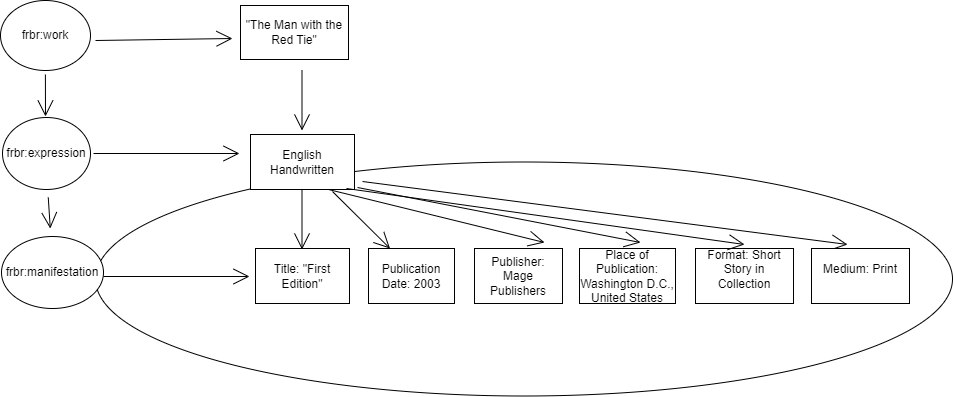

The diagram above was exported from draw.io. Its source (the exported page's mxGraphModel, read from the mxfile embedded in the PNG):
<mxGraphModel dx="1902" dy="673" grid="0" gridSize="10" guides="1" tooltips="1" connect="1" arrows="1" fold="1" page="0" pageScale="1" pageWidth="850" pageHeight="1100" math="0" shadow="0">
  <root>
    <mxCell id="0" />
    <mxCell id="1" parent="0" />
    <mxCell id="kq-vwrp6ArbwAMoANb0l-24" value="" style="ellipse;whiteSpace=wrap;html=1;" parent="1" vertex="1">
      <mxGeometry x="-33" y="161.5" width="857" height="234" as="geometry" />
    </mxCell>
    <mxCell id="kq-vwrp6ArbwAMoANb0l-1" value="frbr:work" style="ellipse;whiteSpace=wrap;html=1;" parent="1" vertex="1">
      <mxGeometry x="-128" width="90" height="70" as="geometry" />
    </mxCell>
    <mxCell id="kq-vwrp6ArbwAMoANb0l-2" value="" style="edgeStyle=none;orthogonalLoop=1;jettySize=auto;html=1;rounded=0;endArrow=open;startSize=14;endSize=14;sourcePerimeterSpacing=8;targetPerimeterSpacing=8;curved=1;" parent="1" edge="1">
      <mxGeometry width="140" relative="1" as="geometry">
        <mxPoint x="-33" y="40" as="sourcePoint" />
        <mxPoint x="104" y="38" as="targetPoint" />
        <Array as="points" />
      </mxGeometry>
    </mxCell>
    <mxCell id="kq-vwrp6ArbwAMoANb0l-3" value="&quot;The Man with the Red Tie&quot;" style="rounded=0;whiteSpace=wrap;html=1;" parent="1" vertex="1">
      <mxGeometry x="112" y="5" width="108" height="54" as="geometry" />
    </mxCell>
    <mxCell id="kq-vwrp6ArbwAMoANb0l-15" value="" style="edgeStyle=none;curved=1;rounded=0;orthogonalLoop=1;jettySize=auto;html=1;endArrow=open;startSize=14;endSize=14;sourcePerimeterSpacing=8;targetPerimeterSpacing=8;" parent="1" source="kq-vwrp6ArbwAMoANb0l-5" target="kq-vwrp6ArbwAMoANb0l-14" edge="1">
      <mxGeometry relative="1" as="geometry" />
    </mxCell>
    <mxCell id="kq-vwrp6ArbwAMoANb0l-5" value="frbr:expression" style="ellipse;whiteSpace=wrap;html=1;" parent="1" vertex="1">
      <mxGeometry x="-126" y="117" width="88" height="72" as="geometry" />
    </mxCell>
    <mxCell id="kq-vwrp6ArbwAMoANb0l-6" value="" style="edgeStyle=none;orthogonalLoop=1;jettySize=auto;html=1;rounded=0;endArrow=open;startSize=14;endSize=14;sourcePerimeterSpacing=8;targetPerimeterSpacing=8;curved=1;" parent="1" edge="1">
      <mxGeometry width="140" relative="1" as="geometry">
        <mxPoint x="-83.1" y="74" as="sourcePoint" />
        <mxPoint x="-83" y="116" as="targetPoint" />
        <Array as="points" />
      </mxGeometry>
    </mxCell>
    <mxCell id="kq-vwrp6ArbwAMoANb0l-7" value="" style="edgeStyle=none;orthogonalLoop=1;jettySize=auto;html=1;rounded=0;endArrow=open;startSize=14;endSize=14;sourcePerimeterSpacing=8;targetPerimeterSpacing=8;curved=1;" parent="1" edge="1">
      <mxGeometry width="140" relative="1" as="geometry">
        <mxPoint x="-35" y="153" as="sourcePoint" />
        <mxPoint x="111" y="153" as="targetPoint" />
        <Array as="points" />
      </mxGeometry>
    </mxCell>
    <mxCell id="kq-vwrp6ArbwAMoANb0l-8" value="" style="edgeStyle=none;orthogonalLoop=1;jettySize=auto;html=1;rounded=0;endArrow=open;startSize=14;endSize=14;sourcePerimeterSpacing=8;targetPerimeterSpacing=8;curved=1;" parent="1" edge="1">
      <mxGeometry width="140" relative="1" as="geometry">
        <mxPoint x="173.5" y="70" as="sourcePoint" />
        <mxPoint x="173.5" y="130" as="targetPoint" />
        <Array as="points" />
      </mxGeometry>
    </mxCell>
    <mxCell id="kq-vwrp6ArbwAMoANb0l-10" value="English Handwritten" style="rounded=0;whiteSpace=wrap;html=1;" parent="1" vertex="1">
      <mxGeometry x="122" y="134" width="104" height="55" as="geometry" />
    </mxCell>
    <mxCell id="kq-vwrp6ArbwAMoANb0l-14" value="frbr:manifestation" style="ellipse;whiteSpace=wrap;html=1;" parent="1" vertex="1">
      <mxGeometry x="-127" y="236" width="102" height="72" as="geometry" />
    </mxCell>
    <mxCell id="kq-vwrp6ArbwAMoANb0l-17" value="" style="edgeStyle=none;orthogonalLoop=1;jettySize=auto;html=1;rounded=0;endArrow=open;startSize=14;endSize=14;sourcePerimeterSpacing=8;targetPerimeterSpacing=8;curved=1;" parent="1" edge="1">
      <mxGeometry width="140" relative="1" as="geometry">
        <mxPoint x="-25" y="276" as="sourcePoint" />
        <mxPoint x="121" y="276" as="targetPoint" />
        <Array as="points" />
      </mxGeometry>
    </mxCell>
    <mxCell id="kq-vwrp6ArbwAMoANb0l-18" value="Title: &quot;First Edition&quot;" style="rounded=0;whiteSpace=wrap;html=1;" parent="1" vertex="1">
      <mxGeometry x="127" y="248" width="94" height="55" as="geometry" />
    </mxCell>
    <mxCell id="kq-vwrp6ArbwAMoANb0l-19" value="Publication Date: 2003" style="rounded=0;whiteSpace=wrap;html=1;" parent="1" vertex="1">
      <mxGeometry x="240" y="248" width="86" height="55" as="geometry" />
    </mxCell>
    <mxCell id="kq-vwrp6ArbwAMoANb0l-20" value="Publisher: Mage Publishers" style="rounded=0;whiteSpace=wrap;html=1;" parent="1" vertex="1">
      <mxGeometry x="346" y="248" width="88" height="55" as="geometry" />
    </mxCell>
    <mxCell id="kq-vwrp6ArbwAMoANb0l-21" value="Place of Publication: Washington D.C., United States" style="rounded=0;whiteSpace=wrap;html=1;" parent="1" vertex="1">
      <mxGeometry x="451" y="248" width="96" height="55" as="geometry" />
    </mxCell>
    <mxCell id="kq-vwrp6ArbwAMoANb0l-22" value="&lt;div&gt;Format: Short Story in Collection&lt;/div&gt;&lt;div&gt;&lt;br&gt;&lt;/div&gt;" style="rounded=0;whiteSpace=wrap;html=1;" parent="1" vertex="1">
      <mxGeometry x="567" y="248" width="98" height="55" as="geometry" />
    </mxCell>
    <mxCell id="kq-vwrp6ArbwAMoANb0l-25" value="" style="edgeStyle=none;orthogonalLoop=1;jettySize=auto;html=1;rounded=0;endArrow=open;startSize=14;endSize=14;sourcePerimeterSpacing=8;targetPerimeterSpacing=8;curved=1;" parent="1" edge="1">
      <mxGeometry width="140" relative="1" as="geometry">
        <mxPoint x="173.5" y="189" as="sourcePoint" />
        <mxPoint x="173.5" y="249" as="targetPoint" />
        <Array as="points" />
      </mxGeometry>
    </mxCell>
    <mxCell id="kq-vwrp6ArbwAMoANb0l-27" value="" style="edgeStyle=none;orthogonalLoop=1;jettySize=auto;html=1;rounded=0;endArrow=open;startSize=14;endSize=14;sourcePerimeterSpacing=8;targetPerimeterSpacing=8;curved=1;" parent="1" edge="1">
      <mxGeometry width="140" relative="1" as="geometry">
        <mxPoint x="234" y="181" as="sourcePoint" />
        <mxPoint x="719" y="244" as="targetPoint" />
        <Array as="points" />
      </mxGeometry>
    </mxCell>
    <mxCell id="kq-vwrp6ArbwAMoANb0l-31" value="" style="edgeStyle=none;orthogonalLoop=1;jettySize=auto;html=1;rounded=0;endArrow=open;startSize=14;endSize=14;sourcePerimeterSpacing=8;targetPerimeterSpacing=8;curved=1;entryX=0.25;entryY=0;entryDx=0;entryDy=0;" parent="1" target="kq-vwrp6ArbwAMoANb0l-19" edge="1">
      <mxGeometry width="140" relative="1" as="geometry">
        <mxPoint x="204" y="191" as="sourcePoint" />
        <mxPoint x="322.5420000000002" y="243.39499999999998" as="targetPoint" />
        <Array as="points" />
      </mxGeometry>
    </mxCell>
    <mxCell id="kq-vwrp6ArbwAMoANb0l-32" value="" style="edgeStyle=none;orthogonalLoop=1;jettySize=auto;html=1;rounded=0;endArrow=open;startSize=14;endSize=14;sourcePerimeterSpacing=8;targetPerimeterSpacing=8;curved=1;entryX=0.5;entryY=0;entryDx=0;entryDy=0;exitX=0.923;exitY=0.982;exitDx=0;exitDy=0;exitPerimeter=0;" parent="1" source="kq-vwrp6ArbwAMoANb0l-10" edge="1">
      <mxGeometry width="140" relative="1" as="geometry">
        <mxPoint x="444" y="179" as="sourcePoint" />
        <mxPoint x="616" y="244" as="targetPoint" />
        <Array as="points" />
      </mxGeometry>
    </mxCell>
    <mxCell id="kq-vwrp6ArbwAMoANb0l-33" value="" style="edgeStyle=none;orthogonalLoop=1;jettySize=auto;html=1;rounded=0;endArrow=open;startSize=14;endSize=14;sourcePerimeterSpacing=8;targetPerimeterSpacing=8;curved=1;entryX=0.5;entryY=0;entryDx=0;entryDy=0;" parent="1" edge="1">
      <mxGeometry width="140" relative="1" as="geometry">
        <mxPoint x="229" y="187" as="sourcePoint" />
        <mxPoint x="512" y="242" as="targetPoint" />
        <Array as="points" />
      </mxGeometry>
    </mxCell>
    <mxCell id="kq-vwrp6ArbwAMoANb0l-35" value="" style="edgeStyle=none;orthogonalLoop=1;jettySize=auto;html=1;rounded=0;endArrow=open;startSize=14;endSize=14;sourcePerimeterSpacing=8;targetPerimeterSpacing=8;curved=1;entryX=0.5;entryY=0;entryDx=0;entryDy=0;exitX=0.75;exitY=1;exitDx=0;exitDy=0;" parent="1" source="kq-vwrp6ArbwAMoANb0l-10" edge="1">
      <mxGeometry width="140" relative="1" as="geometry">
        <mxPoint x="244" y="177" as="sourcePoint" />
        <mxPoint x="416" y="242" as="targetPoint" />
        <Array as="points" />
      </mxGeometry>
    </mxCell>
    <mxCell id="9-ELL1q_Gy-B5B4lpjsF-1" value="&lt;div&gt;&lt;div&gt;Medium: Print&lt;/div&gt;&lt;/div&gt;&lt;div&gt;&lt;br&gt;&lt;/div&gt;" style="rounded=0;whiteSpace=wrap;html=1;" vertex="1" parent="1">
      <mxGeometry x="683" y="248" width="98" height="55" as="geometry" />
    </mxCell>
  </root>
</mxGraphModel>